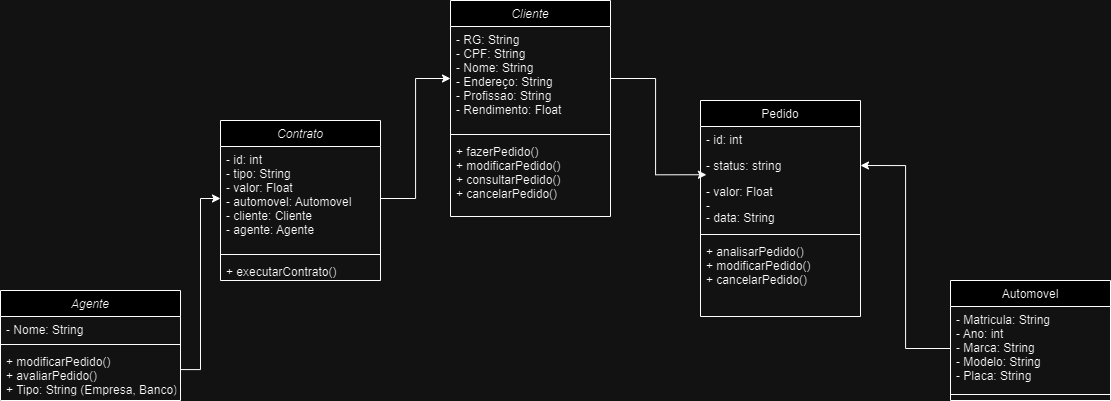

The diagram above was exported from draw.io. Its source (the exported page's mxGraphModel, read from the mxfile embedded in the PNG):
<mxGraphModel dx="3008" dy="1824" grid="1" gridSize="10" guides="1" tooltips="1" connect="1" arrows="1" fold="1" page="1" pageScale="1" pageWidth="827" pageHeight="1169" math="0" shadow="0">
  <root>
    <mxCell id="WIyWlLk6GJQsqaUBKTNV-0" />
    <mxCell id="WIyWlLk6GJQsqaUBKTNV-1" parent="WIyWlLk6GJQsqaUBKTNV-0" />
    <mxCell id="vwUsRkPl8bnTO8CEOgPK-30" value="Cliente" style="swimlane;fontStyle=2;align=center;verticalAlign=top;childLayout=stackLayout;horizontal=1;startSize=26;horizontalStack=0;resizeParent=1;resizeLast=0;collapsible=1;marginBottom=0;rounded=0;shadow=0;strokeWidth=1;" vertex="1" parent="WIyWlLk6GJQsqaUBKTNV-1">
      <mxGeometry x="-450" y="-610" width="160" height="216" as="geometry">
        <mxRectangle x="230" y="140" width="160" height="26" as="alternateBounds" />
      </mxGeometry>
    </mxCell>
    <mxCell id="vwUsRkPl8bnTO8CEOgPK-31" value="- RG: String&#10;- CPF: String&#10;- Nome: String&#10;- Endereço: String&#10;- Profissao: String&#10;- Rendimento: Float" style="text;align=left;verticalAlign=top;spacingLeft=4;spacingRight=4;overflow=hidden;rotatable=0;points=[[0,0.5],[1,0.5]];portConstraint=eastwest;" vertex="1" parent="vwUsRkPl8bnTO8CEOgPK-30">
      <mxGeometry y="26" width="160" height="104" as="geometry" />
    </mxCell>
    <mxCell id="vwUsRkPl8bnTO8CEOgPK-32" value="" style="line;html=1;strokeWidth=1;align=left;verticalAlign=middle;spacingTop=-1;spacingLeft=3;spacingRight=3;rotatable=0;labelPosition=right;points=[];portConstraint=eastwest;" vertex="1" parent="vwUsRkPl8bnTO8CEOgPK-30">
      <mxGeometry y="130" width="160" height="8" as="geometry" />
    </mxCell>
    <mxCell id="vwUsRkPl8bnTO8CEOgPK-33" value="+ fazerPedido()&#10;+ modificarPedido()&#10;+ consultarPedido()&#10;+ cancelarPedido()&#10;" style="text;align=left;verticalAlign=top;spacingLeft=4;spacingRight=4;overflow=hidden;rotatable=0;points=[[0,0.5],[1,0.5]];portConstraint=eastwest;" vertex="1" parent="vwUsRkPl8bnTO8CEOgPK-30">
      <mxGeometry y="138" width="160" height="72" as="geometry" />
    </mxCell>
    <mxCell id="vwUsRkPl8bnTO8CEOgPK-34" value="Pedido" style="swimlane;fontStyle=0;align=center;verticalAlign=top;childLayout=stackLayout;horizontal=1;startSize=26;horizontalStack=0;resizeParent=1;resizeLast=0;collapsible=1;marginBottom=0;rounded=0;shadow=0;strokeWidth=1;" vertex="1" parent="WIyWlLk6GJQsqaUBKTNV-1">
      <mxGeometry x="-200" y="-510" width="160" height="216" as="geometry">
        <mxRectangle x="550" y="140" width="160" height="26" as="alternateBounds" />
      </mxGeometry>
    </mxCell>
    <mxCell id="vwUsRkPl8bnTO8CEOgPK-35" value="- id: int&#10;" style="text;align=left;verticalAlign=top;spacingLeft=4;spacingRight=4;overflow=hidden;rotatable=0;points=[[0,0.5],[1,0.5]];portConstraint=eastwest;" vertex="1" parent="vwUsRkPl8bnTO8CEOgPK-34">
      <mxGeometry y="26" width="160" height="26" as="geometry" />
    </mxCell>
    <mxCell id="vwUsRkPl8bnTO8CEOgPK-36" value="- status: string" style="text;align=left;verticalAlign=top;spacingLeft=4;spacingRight=4;overflow=hidden;rotatable=0;points=[[0,0.5],[1,0.5]];portConstraint=eastwest;rounded=0;shadow=0;html=0;" vertex="1" parent="vwUsRkPl8bnTO8CEOgPK-34">
      <mxGeometry y="52" width="160" height="26" as="geometry" />
    </mxCell>
    <mxCell id="vwUsRkPl8bnTO8CEOgPK-37" value="- valor: Float&#10;-" style="text;align=left;verticalAlign=top;spacingLeft=4;spacingRight=4;overflow=hidden;rotatable=0;points=[[0,0.5],[1,0.5]];portConstraint=eastwest;rounded=0;shadow=0;html=0;" vertex="1" parent="vwUsRkPl8bnTO8CEOgPK-34">
      <mxGeometry y="78" width="160" height="26" as="geometry" />
    </mxCell>
    <mxCell id="vwUsRkPl8bnTO8CEOgPK-38" value="- data: String" style="text;align=left;verticalAlign=top;spacingLeft=4;spacingRight=4;overflow=hidden;rotatable=0;points=[[0,0.5],[1,0.5]];portConstraint=eastwest;rounded=0;shadow=0;html=0;" vertex="1" parent="vwUsRkPl8bnTO8CEOgPK-34">
      <mxGeometry y="104" width="160" height="26" as="geometry" />
    </mxCell>
    <mxCell id="vwUsRkPl8bnTO8CEOgPK-39" value="" style="line;html=1;strokeWidth=1;align=left;verticalAlign=middle;spacingTop=-1;spacingLeft=3;spacingRight=3;rotatable=0;labelPosition=right;points=[];portConstraint=eastwest;" vertex="1" parent="vwUsRkPl8bnTO8CEOgPK-34">
      <mxGeometry y="130" width="160" height="8" as="geometry" />
    </mxCell>
    <mxCell id="vwUsRkPl8bnTO8CEOgPK-40" value="+ analisarPedido()&#10;+ modificarPedido()&#10;+ cancelarPedido()" style="text;align=left;verticalAlign=top;spacingLeft=4;spacingRight=4;overflow=hidden;rotatable=0;points=[[0,0.5],[1,0.5]];portConstraint=eastwest;" vertex="1" parent="vwUsRkPl8bnTO8CEOgPK-34">
      <mxGeometry y="138" width="160" height="72" as="geometry" />
    </mxCell>
    <mxCell id="vwUsRkPl8bnTO8CEOgPK-41" value="Automovel" style="swimlane;fontStyle=0;align=center;verticalAlign=top;childLayout=stackLayout;horizontal=1;startSize=26;horizontalStack=0;resizeParent=1;resizeLast=0;collapsible=1;marginBottom=0;rounded=0;shadow=0;strokeWidth=1;" vertex="1" parent="WIyWlLk6GJQsqaUBKTNV-1">
      <mxGeometry x="50" y="-330" width="160" height="120" as="geometry">
        <mxRectangle x="130" y="380" width="160" height="26" as="alternateBounds" />
      </mxGeometry>
    </mxCell>
    <mxCell id="vwUsRkPl8bnTO8CEOgPK-42" value="- Matricula: String&#10;- Ano: int&#10;- Marca: String&#10;- Modelo: String&#10;- Placa: String" style="text;align=left;verticalAlign=top;spacingLeft=4;spacingRight=4;overflow=hidden;rotatable=0;points=[[0,0.5],[1,0.5]];portConstraint=eastwest;" vertex="1" parent="vwUsRkPl8bnTO8CEOgPK-41">
      <mxGeometry y="26" width="160" height="84" as="geometry" />
    </mxCell>
    <mxCell id="vwUsRkPl8bnTO8CEOgPK-43" value="" style="line;html=1;strokeWidth=1;align=left;verticalAlign=middle;spacingTop=-1;spacingLeft=3;spacingRight=3;rotatable=0;labelPosition=right;points=[];portConstraint=eastwest;" vertex="1" parent="vwUsRkPl8bnTO8CEOgPK-41">
      <mxGeometry y="110" width="160" height="8" as="geometry" />
    </mxCell>
    <mxCell id="vwUsRkPl8bnTO8CEOgPK-44" value="Agente" style="swimlane;fontStyle=2;align=center;verticalAlign=top;childLayout=stackLayout;horizontal=1;startSize=26;horizontalStack=0;resizeParent=1;resizeLast=0;collapsible=1;marginBottom=0;rounded=0;shadow=0;strokeWidth=1;" vertex="1" parent="WIyWlLk6GJQsqaUBKTNV-1">
      <mxGeometry x="-900" y="-320" width="180" height="110" as="geometry">
        <mxRectangle x="230" y="140" width="160" height="26" as="alternateBounds" />
      </mxGeometry>
    </mxCell>
    <mxCell id="vwUsRkPl8bnTO8CEOgPK-45" value="- Nome: String" style="text;align=left;verticalAlign=top;spacingLeft=4;spacingRight=4;overflow=hidden;rotatable=0;points=[[0,0.5],[1,0.5]];portConstraint=eastwest;" vertex="1" parent="vwUsRkPl8bnTO8CEOgPK-44">
      <mxGeometry y="26" width="180" height="24" as="geometry" />
    </mxCell>
    <mxCell id="vwUsRkPl8bnTO8CEOgPK-46" value="" style="line;html=1;strokeWidth=1;align=left;verticalAlign=middle;spacingTop=-1;spacingLeft=3;spacingRight=3;rotatable=0;labelPosition=right;points=[];portConstraint=eastwest;" vertex="1" parent="vwUsRkPl8bnTO8CEOgPK-44">
      <mxGeometry y="50" width="180" height="8" as="geometry" />
    </mxCell>
    <mxCell id="vwUsRkPl8bnTO8CEOgPK-47" value="+ modificarPedido()&#10;+ avaliarPedido()&#10;+ Tipo: String (Empresa, Banco)" style="text;align=left;verticalAlign=top;spacingLeft=4;spacingRight=4;overflow=hidden;rotatable=0;points=[[0,0.5],[1,0.5]];portConstraint=eastwest;" vertex="1" parent="vwUsRkPl8bnTO8CEOgPK-44">
      <mxGeometry y="58" width="180" height="42" as="geometry" />
    </mxCell>
    <mxCell id="vwUsRkPl8bnTO8CEOgPK-52" value="Contrato" style="swimlane;fontStyle=2;align=center;verticalAlign=top;childLayout=stackLayout;horizontal=1;startSize=26;horizontalStack=0;resizeParent=1;resizeLast=0;collapsible=1;marginBottom=0;rounded=0;shadow=0;strokeWidth=1;" vertex="1" parent="WIyWlLk6GJQsqaUBKTNV-1">
      <mxGeometry x="-680" y="-490" width="160" height="160" as="geometry">
        <mxRectangle x="230" y="140" width="160" height="26" as="alternateBounds" />
      </mxGeometry>
    </mxCell>
    <mxCell id="vwUsRkPl8bnTO8CEOgPK-53" value="- id: int&#10;- tipo: String&#10;- valor: Float&#10;- automovel: Automovel&#10;- cliente: Cliente&#10;- agente: Agente" style="text;align=left;verticalAlign=top;spacingLeft=4;spacingRight=4;overflow=hidden;rotatable=0;points=[[0,0.5],[1,0.5]];portConstraint=eastwest;" vertex="1" parent="vwUsRkPl8bnTO8CEOgPK-52">
      <mxGeometry y="26" width="160" height="104" as="geometry" />
    </mxCell>
    <mxCell id="vwUsRkPl8bnTO8CEOgPK-54" value="" style="line;html=1;strokeWidth=1;align=left;verticalAlign=middle;spacingTop=-1;spacingLeft=3;spacingRight=3;rotatable=0;labelPosition=right;points=[];portConstraint=eastwest;" vertex="1" parent="vwUsRkPl8bnTO8CEOgPK-52">
      <mxGeometry y="130" width="160" height="8" as="geometry" />
    </mxCell>
    <mxCell id="vwUsRkPl8bnTO8CEOgPK-55" value="+ executarContrato()" style="text;align=left;verticalAlign=top;spacingLeft=4;spacingRight=4;overflow=hidden;rotatable=0;points=[[0,0.5],[1,0.5]];portConstraint=eastwest;" vertex="1" parent="vwUsRkPl8bnTO8CEOgPK-52">
      <mxGeometry y="138" width="160" height="22" as="geometry" />
    </mxCell>
    <mxCell id="vwUsRkPl8bnTO8CEOgPK-56" style="edgeStyle=orthogonalEdgeStyle;rounded=0;orthogonalLoop=1;jettySize=auto;html=1;" edge="1" parent="WIyWlLk6GJQsqaUBKTNV-1" source="vwUsRkPl8bnTO8CEOgPK-47" target="vwUsRkPl8bnTO8CEOgPK-53">
      <mxGeometry relative="1" as="geometry" />
    </mxCell>
    <mxCell id="vwUsRkPl8bnTO8CEOgPK-57" style="edgeStyle=orthogonalEdgeStyle;rounded=0;orthogonalLoop=1;jettySize=auto;html=1;entryX=0;entryY=0.5;entryDx=0;entryDy=0;" edge="1" parent="WIyWlLk6GJQsqaUBKTNV-1" source="vwUsRkPl8bnTO8CEOgPK-53" target="vwUsRkPl8bnTO8CEOgPK-31">
      <mxGeometry relative="1" as="geometry" />
    </mxCell>
    <mxCell id="vwUsRkPl8bnTO8CEOgPK-58" style="edgeStyle=orthogonalEdgeStyle;rounded=0;orthogonalLoop=1;jettySize=auto;html=1;entryX=0.037;entryY=0.856;entryDx=0;entryDy=0;entryPerimeter=0;" edge="1" parent="WIyWlLk6GJQsqaUBKTNV-1" source="vwUsRkPl8bnTO8CEOgPK-31" target="vwUsRkPl8bnTO8CEOgPK-36">
      <mxGeometry relative="1" as="geometry" />
    </mxCell>
    <mxCell id="vwUsRkPl8bnTO8CEOgPK-59" style="edgeStyle=orthogonalEdgeStyle;rounded=0;orthogonalLoop=1;jettySize=auto;html=1;entryX=1;entryY=0.5;entryDx=0;entryDy=0;" edge="1" parent="WIyWlLk6GJQsqaUBKTNV-1" source="vwUsRkPl8bnTO8CEOgPK-42" target="vwUsRkPl8bnTO8CEOgPK-36">
      <mxGeometry relative="1" as="geometry" />
    </mxCell>
  </root>
</mxGraphModel>